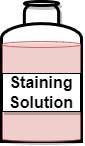

The diagram above was exported from draw.io. Its source (the exported page's mxGraphModel, read from the mxfile embedded in the PNG):
<mxGraphModel dx="1418" dy="820" grid="1" gridSize="10" guides="1" tooltips="1" connect="1" arrows="1" fold="1" page="1" pageScale="1" pageWidth="850" pageHeight="1100" math="0" shadow="0">
  <root>
    <mxCell id="0" />
    <mxCell id="1" parent="0" />
    <mxCell id="VyBVnHGbKlSrMB2PLDth-1" value="" style="shape=mxgraph.pid.vessels.gas_bottle;html=1;pointerEvents=1;align=center;verticalLabelPosition=bottom;verticalAlign=top;dashed=0;strokeWidth=3;shadow=1;" vertex="1" parent="1">
      <mxGeometry x="360" y="220" width="80" height="140" as="geometry" />
    </mxCell>
    <mxCell id="VyBVnHGbKlSrMB2PLDth-2" value="" style="shape=cylinder3;whiteSpace=wrap;html=1;boundedLbl=1;backgroundOutline=1;size=3;shadow=1;fontSize=16;strokeWidth=1;opacity=80;fillColor=#f8cecc;strokeColor=#b85450;" vertex="1" parent="1">
      <mxGeometry x="361" y="260" width="78" height="100" as="geometry" />
    </mxCell>
    <mxCell id="VyBVnHGbKlSrMB2PLDth-3" value="&lt;b&gt;&lt;font style=&quot;font-size: 16px;&quot;&gt;Staining Solution&lt;/font&gt;&lt;/b&gt;" style="rounded=1;whiteSpace=wrap;html=1;shadow=1;strokeWidth=1;arcSize=0;" vertex="1" parent="1">
      <mxGeometry x="361" y="292" width="78" height="38" as="geometry" />
    </mxCell>
    <mxCell id="VyBVnHGbKlSrMB2PLDth-4" value="" style="ellipse;whiteSpace=wrap;html=1;shadow=1;fontSize=16;strokeWidth=3;" vertex="1" parent="1">
      <mxGeometry x="383" y="220" width="34" height="4" as="geometry" />
    </mxCell>
  </root>
</mxGraphModel>